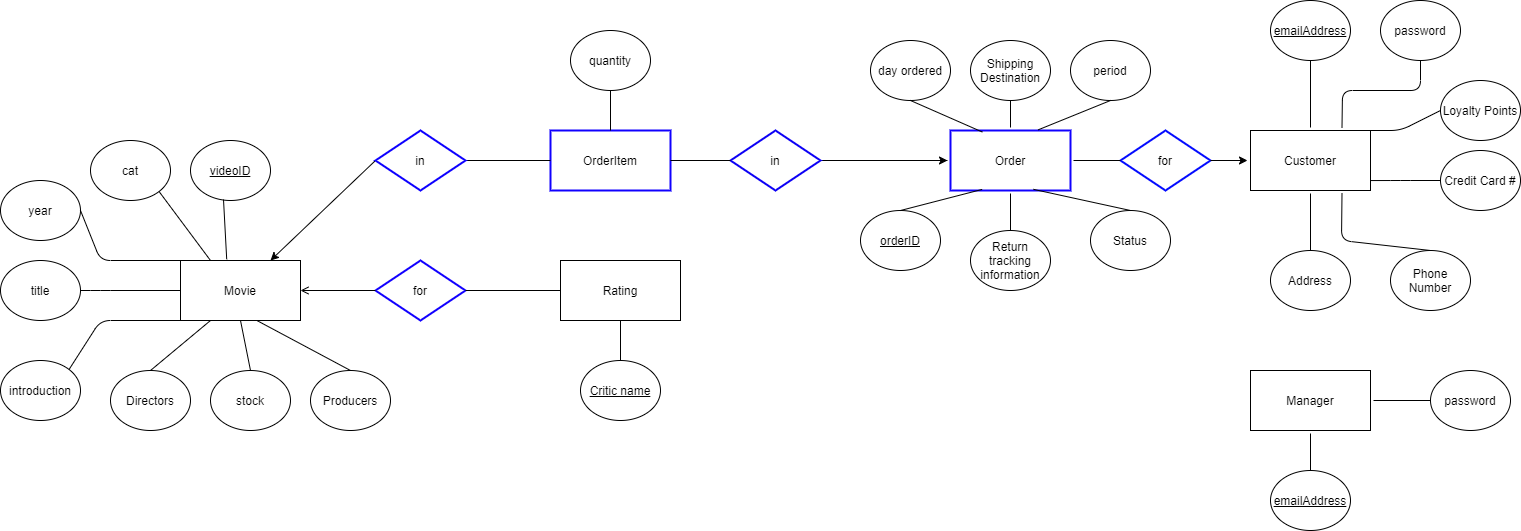

The diagram above was exported from draw.io. Its source (the exported page's mxGraphModel, read from the mxfile embedded in the PNG):
<mxGraphModel dx="1468" dy="1911" grid="1" gridSize="10" guides="1" tooltips="1" connect="1" arrows="1" fold="1" page="1" pageScale="1" pageWidth="850" pageHeight="1100" math="0" shadow="0" extFonts="Permanent Marker^https://fonts.googleapis.com/css?family=Permanent+Marker">
  <root>
    <mxCell id="0" />
    <mxCell id="1" parent="0" />
    <mxCell id="8NlY0rhFb4zZ0modv6ld-1" value="Movie" style="rounded=0;whiteSpace=wrap;html=1;" parent="1" vertex="1">
      <mxGeometry x="280" y="180" width="120" height="60" as="geometry" />
    </mxCell>
    <mxCell id="8NlY0rhFb4zZ0modv6ld-3" value="introduction" style="ellipse;whiteSpace=wrap;html=1;" parent="1" vertex="1">
      <mxGeometry x="100" y="280" width="80" height="60" as="geometry" />
    </mxCell>
    <mxCell id="8NlY0rhFb4zZ0modv6ld-4" value="year" style="ellipse;whiteSpace=wrap;html=1;" parent="1" vertex="1">
      <mxGeometry x="100" y="100" width="80" height="60" as="geometry" />
    </mxCell>
    <mxCell id="8NlY0rhFb4zZ0modv6ld-10" value="" style="endArrow=none;html=1;entryX=1;entryY=0.5;entryDx=0;entryDy=0;exitX=0;exitY=0;exitDx=0;exitDy=0;" parent="1" source="8NlY0rhFb4zZ0modv6ld-1" target="8NlY0rhFb4zZ0modv6ld-4" edge="1">
      <mxGeometry width="50" height="50" relative="1" as="geometry">
        <mxPoint x="340" y="180" as="sourcePoint" />
        <mxPoint x="287.5999999999999" y="86.94000000000005" as="targetPoint" />
        <Array as="points">
          <mxPoint x="200" y="180" />
        </Array>
      </mxGeometry>
    </mxCell>
    <mxCell id="8NlY0rhFb4zZ0modv6ld-11" value="" style="endArrow=none;html=1;entryX=1;entryY=0;entryDx=0;entryDy=0;exitX=0;exitY=1;exitDx=0;exitDy=0;" parent="1" source="8NlY0rhFb4zZ0modv6ld-1" target="8NlY0rhFb4zZ0modv6ld-3" edge="1">
      <mxGeometry width="50" height="50" relative="1" as="geometry">
        <mxPoint x="252.39999999999998" y="283.06" as="sourcePoint" />
        <mxPoint x="219.99999999999991" y="180.00000000000006" as="targetPoint" />
        <Array as="points">
          <mxPoint x="200" y="240" />
        </Array>
      </mxGeometry>
    </mxCell>
    <mxCell id="8NlY0rhFb4zZ0modv6ld-15" value="Rating" style="rounded=0;whiteSpace=wrap;html=1;" parent="1" vertex="1">
      <mxGeometry x="660" y="180" width="120" height="60" as="geometry" />
    </mxCell>
    <mxCell id="8NlY0rhFb4zZ0modv6ld-16" value="for" style="rhombus;whiteSpace=wrap;html=1;strokeColor=#1100FF;strokeWidth=2;" parent="1" vertex="1">
      <mxGeometry x="475" y="180" width="90" height="60" as="geometry" />
    </mxCell>
    <mxCell id="8NlY0rhFb4zZ0modv6ld-17" value="" style="endArrow=none;html=1;entryX=1;entryY=0.5;entryDx=0;entryDy=0;exitX=0;exitY=0.5;exitDx=0;exitDy=0;" parent="1" source="8NlY0rhFb4zZ0modv6ld-15" target="8NlY0rhFb4zZ0modv6ld-16" edge="1">
      <mxGeometry width="50" height="50" relative="1" as="geometry">
        <mxPoint x="600" y="400" as="sourcePoint" />
        <mxPoint x="650" y="350" as="targetPoint" />
      </mxGeometry>
    </mxCell>
    <mxCell id="8NlY0rhFb4zZ0modv6ld-18" value="" style="endArrow=open;html=1;entryX=1;entryY=0.5;entryDx=0;entryDy=0;exitX=0;exitY=0.5;exitDx=0;exitDy=0;startArrow=none;startFill=0;endFill=0;" parent="1" source="8NlY0rhFb4zZ0modv6ld-16" target="8NlY0rhFb4zZ0modv6ld-1" edge="1">
      <mxGeometry width="50" height="50" relative="1" as="geometry">
        <mxPoint x="450" y="210" as="sourcePoint" />
        <mxPoint x="550" y="220" as="targetPoint" />
      </mxGeometry>
    </mxCell>
    <mxCell id="8NlY0rhFb4zZ0modv6ld-22" value="" style="endArrow=none;html=1;entryX=0;entryY=0.5;entryDx=0;entryDy=0;exitX=0.75;exitY=0;exitDx=0;exitDy=0;startArrow=classic;startFill=1;" parent="1" source="8NlY0rhFb4zZ0modv6ld-1" target="aLTQIIaghtCSDmpG8geJ-1" edge="1">
      <mxGeometry width="50" height="50" relative="1" as="geometry">
        <mxPoint x="220" y="150" as="sourcePoint" />
        <mxPoint x="340" y="140" as="targetPoint" />
      </mxGeometry>
    </mxCell>
    <mxCell id="8NlY0rhFb4zZ0modv6ld-31" value="title" style="ellipse;whiteSpace=wrap;html=1;" parent="1" vertex="1">
      <mxGeometry x="100" y="180" width="80" height="60" as="geometry" />
    </mxCell>
    <mxCell id="8NlY0rhFb4zZ0modv6ld-33" value="" style="endArrow=none;html=1;entryX=1;entryY=0.5;entryDx=0;entryDy=0;" parent="1" target="8NlY0rhFb4zZ0modv6ld-31" edge="1">
      <mxGeometry width="50" height="50" relative="1" as="geometry">
        <mxPoint x="280" y="210" as="sourcePoint" />
        <mxPoint x="189.95472550897898" y="208.57304551753668" as="targetPoint" />
        <Array as="points">
          <mxPoint x="200" y="210" />
        </Array>
      </mxGeometry>
    </mxCell>
    <mxCell id="8NlY0rhFb4zZ0modv6ld-42" value="cat" style="ellipse;whiteSpace=wrap;html=1;" parent="1" vertex="1">
      <mxGeometry x="190" y="60" width="80" height="60" as="geometry" />
    </mxCell>
    <mxCell id="8NlY0rhFb4zZ0modv6ld-43" value="" style="endArrow=none;html=1;entryX=0.25;entryY=0;entryDx=0;entryDy=0;exitX=1;exitY=1;exitDx=0;exitDy=0;" parent="1" source="8NlY0rhFb4zZ0modv6ld-42" target="8NlY0rhFb4zZ0modv6ld-1" edge="1">
      <mxGeometry width="50" height="50" relative="1" as="geometry">
        <mxPoint x="370" y="550" as="sourcePoint" />
        <mxPoint x="385" y="450" as="targetPoint" />
      </mxGeometry>
    </mxCell>
    <mxCell id="8NlY0rhFb4zZ0modv6ld-44" value="Customer" style="rounded=0;whiteSpace=wrap;html=1;perimeterSpacing=3;strokeWidth=1;" parent="1" vertex="1">
      <mxGeometry x="1350" y="50" width="120" height="60" as="geometry" />
    </mxCell>
    <mxCell id="8NlY0rhFb4zZ0modv6ld-45" value="Order" style="rounded=0;whiteSpace=wrap;html=1;perimeterSpacing=3;strokeWidth=2;strokeColor=#1100FF;" parent="1" vertex="1">
      <mxGeometry x="1050" y="50" width="120" height="60" as="geometry" />
    </mxCell>
    <mxCell id="8NlY0rhFb4zZ0modv6ld-46" value="for" style="rhombus;whiteSpace=wrap;html=1;strokeColor=#030BFF;strokeWidth=2;" parent="1" vertex="1">
      <mxGeometry x="1220" y="50" width="90" height="60" as="geometry" />
    </mxCell>
    <mxCell id="8NlY0rhFb4zZ0modv6ld-47" value="" style="endArrow=classic;html=1;entryX=0;entryY=0.5;entryDx=0;entryDy=0;exitX=1;exitY=0.5;exitDx=0;exitDy=0;startArrow=none;startFill=0;endFill=1;" parent="1" source="8NlY0rhFb4zZ0modv6ld-46" target="8NlY0rhFb4zZ0modv6ld-44" edge="1">
      <mxGeometry width="50" height="50" relative="1" as="geometry">
        <mxPoint x="1070" y="220" as="sourcePoint" />
        <mxPoint x="1110" y="170" as="targetPoint" />
      </mxGeometry>
    </mxCell>
    <mxCell id="8NlY0rhFb4zZ0modv6ld-48" value="" style="endArrow=none;html=1;exitX=1;exitY=0.5;exitDx=0;exitDy=0;entryX=0;entryY=0.5;entryDx=0;entryDy=0;" parent="1" source="8NlY0rhFb4zZ0modv6ld-45" target="8NlY0rhFb4zZ0modv6ld-46" edge="1">
      <mxGeometry width="50" height="50" relative="1" as="geometry">
        <mxPoint x="1210" y="90" as="sourcePoint" />
        <mxPoint x="1110" y="80" as="targetPoint" />
      </mxGeometry>
    </mxCell>
    <mxCell id="8NlY0rhFb4zZ0modv6ld-68" value="" style="edgeStyle=orthogonalEdgeStyle;rounded=1;orthogonalLoop=1;jettySize=auto;html=1;startArrow=none;startFill=0;endArrow=none;endFill=0;exitX=1;exitY=0.5;exitDx=0;exitDy=0;" parent="1" source="mP0_pYDEEYh2DpAhaMyX-15" target="8NlY0rhFb4zZ0modv6ld-45" edge="1">
      <mxGeometry relative="1" as="geometry">
        <mxPoint x="920" y="80" as="sourcePoint" />
      </mxGeometry>
    </mxCell>
    <mxCell id="8NlY0rhFb4zZ0modv6ld-52" value="" style="endArrow=classic;html=1;entryX=0;entryY=0.5;entryDx=0;entryDy=0;startArrow=none;startFill=0;endFill=1;" parent="1" target="8NlY0rhFb4zZ0modv6ld-45" edge="1">
      <mxGeometry width="50" height="50" relative="1" as="geometry">
        <mxPoint x="990" y="80" as="sourcePoint" />
        <mxPoint x="1290" y="90" as="targetPoint" />
      </mxGeometry>
    </mxCell>
    <mxCell id="8NlY0rhFb4zZ0modv6ld-54" value="day ordered" style="ellipse;whiteSpace=wrap;html=1;" parent="1" vertex="1">
      <mxGeometry x="970" y="-40" width="80" height="60" as="geometry" />
    </mxCell>
    <mxCell id="8NlY0rhFb4zZ0modv6ld-55" value="" style="endArrow=none;html=1;entryX=0.5;entryY=1;entryDx=0;entryDy=0;exitX=0.277;exitY=0.069;exitDx=0;exitDy=0;exitPerimeter=0;" parent="1" source="8NlY0rhFb4zZ0modv6ld-45" target="8NlY0rhFb4zZ0modv6ld-54" edge="1">
      <mxGeometry width="50" height="50" relative="1" as="geometry">
        <mxPoint x="1060" y="210" as="sourcePoint" />
        <mxPoint x="1110" y="160" as="targetPoint" />
      </mxGeometry>
    </mxCell>
    <mxCell id="8NlY0rhFb4zZ0modv6ld-56" value="period" style="ellipse;whiteSpace=wrap;html=1;" parent="1" vertex="1">
      <mxGeometry x="1170" y="-40" width="80" height="60" as="geometry" />
    </mxCell>
    <mxCell id="8NlY0rhFb4zZ0modv6ld-57" value="" style="endArrow=none;html=1;entryX=0.5;entryY=1;entryDx=0;entryDy=0;exitX=0.719;exitY=0.036;exitDx=0;exitDy=0;exitPerimeter=0;" parent="1" source="8NlY0rhFb4zZ0modv6ld-45" target="8NlY0rhFb4zZ0modv6ld-56" edge="1">
      <mxGeometry width="50" height="50" relative="1" as="geometry">
        <mxPoint x="1050" y="190" as="sourcePoint" />
        <mxPoint x="1100" y="140" as="targetPoint" />
      </mxGeometry>
    </mxCell>
    <mxCell id="8NlY0rhFb4zZ0modv6ld-59" value="&lt;u&gt;emailAddress&lt;/u&gt;" style="ellipse;whiteSpace=wrap;html=1;" parent="1" vertex="1">
      <mxGeometry x="1370" y="-80" width="80" height="60" as="geometry" />
    </mxCell>
    <mxCell id="8NlY0rhFb4zZ0modv6ld-60" value="" style="endArrow=none;html=1;entryX=0.5;entryY=1;entryDx=0;entryDy=0;exitX=0.5;exitY=0;exitDx=0;exitDy=0;" parent="1" source="8NlY0rhFb4zZ0modv6ld-44" target="8NlY0rhFb4zZ0modv6ld-59" edge="1">
      <mxGeometry width="50" height="50" relative="1" as="geometry">
        <mxPoint x="1360" y="200" as="sourcePoint" />
        <mxPoint x="1410" y="150" as="targetPoint" />
      </mxGeometry>
    </mxCell>
    <mxCell id="8NlY0rhFb4zZ0modv6ld-61" value="password" style="ellipse;whiteSpace=wrap;html=1;" parent="1" vertex="1">
      <mxGeometry x="1480" y="-80" width="80" height="60" as="geometry" />
    </mxCell>
    <mxCell id="8NlY0rhFb4zZ0modv6ld-62" value="" style="endArrow=none;html=1;entryX=0.5;entryY=1;entryDx=0;entryDy=0;exitX=0.75;exitY=0;exitDx=0;exitDy=0;" parent="1" source="8NlY0rhFb4zZ0modv6ld-44" target="8NlY0rhFb4zZ0modv6ld-61" edge="1">
      <mxGeometry width="50" height="50" relative="1" as="geometry">
        <mxPoint x="1420" y="57" as="sourcePoint" />
        <mxPoint x="1420" y="30" as="targetPoint" />
        <Array as="points">
          <mxPoint x="1442" y="10" />
          <mxPoint x="1520" y="10" />
        </Array>
      </mxGeometry>
    </mxCell>
    <mxCell id="8NlY0rhFb4zZ0modv6ld-63" value="&lt;u&gt;orderID&lt;/u&gt;" style="ellipse;whiteSpace=wrap;html=1;" parent="1" vertex="1">
      <mxGeometry x="960" y="130" width="80" height="60" as="geometry" />
    </mxCell>
    <mxCell id="8NlY0rhFb4zZ0modv6ld-66" value="" style="endArrow=none;html=1;exitX=0.5;exitY=0;exitDx=0;exitDy=0;entryX=0.275;entryY=0.938;entryDx=0;entryDy=0;entryPerimeter=0;" parent="1" source="8NlY0rhFb4zZ0modv6ld-63" target="8NlY0rhFb4zZ0modv6ld-45" edge="1">
      <mxGeometry width="50" height="50" relative="1" as="geometry">
        <mxPoint x="1190" y="187" as="sourcePoint" />
        <mxPoint x="1080" y="113" as="targetPoint" />
      </mxGeometry>
    </mxCell>
    <mxCell id="8NlY0rhFb4zZ0modv6ld-69" value="Directors" style="ellipse;whiteSpace=wrap;html=1;" parent="1" vertex="1">
      <mxGeometry x="210" y="290" width="80" height="60" as="geometry" />
    </mxCell>
    <mxCell id="8NlY0rhFb4zZ0modv6ld-71" value="" style="endArrow=none;html=1;entryX=0.25;entryY=1;entryDx=0;entryDy=0;exitX=0.5;exitY=0;exitDx=0;exitDy=0;" parent="1" source="8NlY0rhFb4zZ0modv6ld-69" target="8NlY0rhFb4zZ0modv6ld-1" edge="1">
      <mxGeometry width="50" height="50" relative="1" as="geometry">
        <mxPoint x="220" y="610" as="sourcePoint" />
        <mxPoint x="245" y="450" as="targetPoint" />
      </mxGeometry>
    </mxCell>
    <mxCell id="8NlY0rhFb4zZ0modv6ld-72" value="Status" style="ellipse;whiteSpace=wrap;html=1;" parent="1" vertex="1">
      <mxGeometry x="1190" y="130" width="80" height="60" as="geometry" />
    </mxCell>
    <mxCell id="8NlY0rhFb4zZ0modv6ld-73" value="" style="endArrow=none;html=1;exitX=0.5;exitY=0;exitDx=0;exitDy=0;entryX=0.682;entryY=0.937;entryDx=0;entryDy=0;entryPerimeter=0;" parent="1" source="8NlY0rhFb4zZ0modv6ld-72" target="8NlY0rhFb4zZ0modv6ld-45" edge="1">
      <mxGeometry width="50" height="50" relative="1" as="geometry">
        <mxPoint x="1050" y="150" as="sourcePoint" />
        <mxPoint x="1090" y="123" as="targetPoint" />
      </mxGeometry>
    </mxCell>
    <mxCell id="8NlY0rhFb4zZ0modv6ld-78" value="Manager" style="rounded=0;whiteSpace=wrap;html=1;perimeterSpacing=3;strokeWidth=1;" parent="1" vertex="1">
      <mxGeometry x="1350" y="290" width="120" height="60" as="geometry" />
    </mxCell>
    <mxCell id="8NlY0rhFb4zZ0modv6ld-79" value="password" style="ellipse;whiteSpace=wrap;html=1;" parent="1" vertex="1">
      <mxGeometry x="1530" y="290" width="80" height="60" as="geometry" />
    </mxCell>
    <mxCell id="8NlY0rhFb4zZ0modv6ld-80" value="" style="endArrow=none;html=1;entryX=0;entryY=0.5;entryDx=0;entryDy=0;exitX=1;exitY=0.5;exitDx=0;exitDy=0;" parent="1" source="8NlY0rhFb4zZ0modv6ld-78" target="8NlY0rhFb4zZ0modv6ld-79" edge="1">
      <mxGeometry width="50" height="50" relative="1" as="geometry">
        <mxPoint x="1470" y="440" as="sourcePoint" />
        <mxPoint x="1520" y="390" as="targetPoint" />
      </mxGeometry>
    </mxCell>
    <mxCell id="8NlY0rhFb4zZ0modv6ld-81" value="&lt;u&gt;emailAddress&lt;/u&gt;" style="ellipse;whiteSpace=wrap;html=1;" parent="1" vertex="1">
      <mxGeometry x="1370" y="390" width="80" height="60" as="geometry" />
    </mxCell>
    <mxCell id="8NlY0rhFb4zZ0modv6ld-82" value="" style="endArrow=none;html=1;entryX=0.5;entryY=1;entryDx=0;entryDy=0;exitX=0.5;exitY=0;exitDx=0;exitDy=0;" parent="1" source="8NlY0rhFb4zZ0modv6ld-81" target="8NlY0rhFb4zZ0modv6ld-78" edge="1">
      <mxGeometry width="50" height="50" relative="1" as="geometry">
        <mxPoint x="1320" y="520" as="sourcePoint" />
        <mxPoint x="1370" y="470" as="targetPoint" />
      </mxGeometry>
    </mxCell>
    <mxCell id="8NlY0rhFb4zZ0modv6ld-83" value="&lt;u&gt;Critic name&lt;/u&gt;" style="ellipse;whiteSpace=wrap;html=1;" parent="1" vertex="1">
      <mxGeometry x="680" y="280" width="80" height="60" as="geometry" />
    </mxCell>
    <mxCell id="8NlY0rhFb4zZ0modv6ld-84" value="" style="endArrow=none;html=1;entryX=0.5;entryY=1;entryDx=0;entryDy=0;" parent="1" source="8NlY0rhFb4zZ0modv6ld-83" target="8NlY0rhFb4zZ0modv6ld-15" edge="1">
      <mxGeometry width="50" height="50" relative="1" as="geometry">
        <mxPoint x="640" y="510" as="sourcePoint" />
        <mxPoint x="690" y="460" as="targetPoint" />
      </mxGeometry>
    </mxCell>
    <mxCell id="8NlY0rhFb4zZ0modv6ld-89" value="Loyalty Points" style="ellipse;whiteSpace=wrap;html=1;" parent="1" vertex="1">
      <mxGeometry x="1540" width="80" height="60" as="geometry" />
    </mxCell>
    <mxCell id="8NlY0rhFb4zZ0modv6ld-91" value="" style="endArrow=none;html=1;entryX=0;entryY=0.5;entryDx=0;entryDy=0;" parent="1" target="8NlY0rhFb4zZ0modv6ld-89" edge="1">
      <mxGeometry width="50" height="50" relative="1" as="geometry">
        <mxPoint x="1466" y="50" as="sourcePoint" />
        <mxPoint x="1550" y="150" as="targetPoint" />
        <Array as="points">
          <mxPoint x="1500" y="50" />
        </Array>
      </mxGeometry>
    </mxCell>
    <mxCell id="8NlY0rhFb4zZ0modv6ld-92" value="Credit Card #" style="ellipse;whiteSpace=wrap;html=1;" parent="1" vertex="1">
      <mxGeometry x="1540" y="70" width="80" height="60" as="geometry" />
    </mxCell>
    <mxCell id="8NlY0rhFb4zZ0modv6ld-93" value="" style="endArrow=none;html=1;exitX=0.973;exitY=0.804;exitDx=0;exitDy=0;exitPerimeter=0;entryX=0;entryY=0.5;entryDx=0;entryDy=0;" parent="1" source="8NlY0rhFb4zZ0modv6ld-44" target="8NlY0rhFb4zZ0modv6ld-92" edge="1">
      <mxGeometry width="50" height="50" relative="1" as="geometry">
        <mxPoint x="1470" y="180" as="sourcePoint" />
        <mxPoint x="1520" y="130" as="targetPoint" />
        <Array as="points">
          <mxPoint x="1500" y="100" />
        </Array>
      </mxGeometry>
    </mxCell>
    <mxCell id="8NlY0rhFb4zZ0modv6ld-96" value="Shipping Destination" style="ellipse;whiteSpace=wrap;html=1;" parent="1" vertex="1">
      <mxGeometry x="1070" y="-40" width="80" height="60" as="geometry" />
    </mxCell>
    <mxCell id="8NlY0rhFb4zZ0modv6ld-97" value="" style="endArrow=none;html=1;entryX=0.5;entryY=1;entryDx=0;entryDy=0;exitX=0.5;exitY=0;exitDx=0;exitDy=0;" parent="1" source="8NlY0rhFb4zZ0modv6ld-45" target="8NlY0rhFb4zZ0modv6ld-96" edge="1">
      <mxGeometry width="50" height="50" relative="1" as="geometry">
        <mxPoint x="1100" y="80" as="sourcePoint" />
        <mxPoint x="1150" y="30" as="targetPoint" />
      </mxGeometry>
    </mxCell>
    <mxCell id="8NlY0rhFb4zZ0modv6ld-98" value="Return tracking information" style="ellipse;whiteSpace=wrap;html=1;" parent="1" vertex="1">
      <mxGeometry x="1070" y="150" width="80" height="60" as="geometry" />
    </mxCell>
    <mxCell id="8NlY0rhFb4zZ0modv6ld-99" value="" style="endArrow=none;html=1;entryX=0.5;entryY=1;entryDx=0;entryDy=0;exitX=0.5;exitY=0;exitDx=0;exitDy=0;" parent="1" source="8NlY0rhFb4zZ0modv6ld-98" target="8NlY0rhFb4zZ0modv6ld-45" edge="1">
      <mxGeometry width="50" height="50" relative="1" as="geometry">
        <mxPoint x="910" y="260" as="sourcePoint" />
        <mxPoint x="960" y="210" as="targetPoint" />
      </mxGeometry>
    </mxCell>
    <mxCell id="8NlY0rhFb4zZ0modv6ld-105" value="" style="endArrow=none;html=1;entryX=0.642;entryY=1.006;entryDx=0;entryDy=0;entryPerimeter=0;exitX=0.5;exitY=0;exitDx=0;exitDy=0;" parent="1" source="mP0_pYDEEYh2DpAhaMyX-2" target="8NlY0rhFb4zZ0modv6ld-1" edge="1">
      <mxGeometry width="50" height="50" relative="1" as="geometry">
        <mxPoint x="357" y="320" as="sourcePoint" />
        <mxPoint x="700" y="380" as="targetPoint" />
      </mxGeometry>
    </mxCell>
    <mxCell id="mP0_pYDEEYh2DpAhaMyX-2" value="Producers" style="ellipse;whiteSpace=wrap;html=1;" parent="1" vertex="1">
      <mxGeometry x="410" y="290" width="80" height="60" as="geometry" />
    </mxCell>
    <mxCell id="mP0_pYDEEYh2DpAhaMyX-11" value="OrderItem" style="rounded=0;whiteSpace=wrap;html=1;strokeWidth=2;strokeColor=#1100FF;" parent="1" vertex="1">
      <mxGeometry x="650" y="50" width="120" height="60" as="geometry" />
    </mxCell>
    <mxCell id="mP0_pYDEEYh2DpAhaMyX-14" value="" style="endArrow=none;html=1;exitX=1;exitY=0.5;exitDx=0;exitDy=0;entryX=0;entryY=0.5;entryDx=0;entryDy=0;" parent="1" source="aLTQIIaghtCSDmpG8geJ-1" target="mP0_pYDEEYh2DpAhaMyX-11" edge="1">
      <mxGeometry width="50" height="50" relative="1" as="geometry">
        <mxPoint x="560" y="80" as="sourcePoint" />
        <mxPoint x="790" y="10" as="targetPoint" />
      </mxGeometry>
    </mxCell>
    <mxCell id="mP0_pYDEEYh2DpAhaMyX-15" value="in" style="rhombus;whiteSpace=wrap;html=1;strokeWidth=2;strokeColor=#0C00F5;" parent="1" vertex="1">
      <mxGeometry x="830" y="50" width="90" height="60" as="geometry" />
    </mxCell>
    <mxCell id="mP0_pYDEEYh2DpAhaMyX-16" value="" style="endArrow=none;html=1;entryX=0;entryY=0.5;entryDx=0;entryDy=0;exitX=1;exitY=0.5;exitDx=0;exitDy=0;" parent="1" source="mP0_pYDEEYh2DpAhaMyX-11" target="mP0_pYDEEYh2DpAhaMyX-15" edge="1">
      <mxGeometry width="50" height="50" relative="1" as="geometry">
        <mxPoint x="780" y="190" as="sourcePoint" />
        <mxPoint x="830" y="140" as="targetPoint" />
      </mxGeometry>
    </mxCell>
    <mxCell id="mP0_pYDEEYh2DpAhaMyX-19" value="quantity" style="ellipse;whiteSpace=wrap;html=1;" parent="1" vertex="1">
      <mxGeometry x="670" y="-50" width="80" height="60" as="geometry" />
    </mxCell>
    <mxCell id="mP0_pYDEEYh2DpAhaMyX-20" value="" style="endArrow=none;html=1;entryX=0.5;entryY=1;entryDx=0;entryDy=0;exitX=0.5;exitY=0;exitDx=0;exitDy=0;" parent="1" source="mP0_pYDEEYh2DpAhaMyX-11" target="mP0_pYDEEYh2DpAhaMyX-19" edge="1">
      <mxGeometry width="50" height="50" relative="1" as="geometry">
        <mxPoint x="730" y="160" as="sourcePoint" />
        <mxPoint x="780" y="110" as="targetPoint" />
      </mxGeometry>
    </mxCell>
    <mxCell id="aLTQIIaghtCSDmpG8geJ-1" value="in" style="rhombus;whiteSpace=wrap;html=1;strokeWidth=2;strokeColor=#0D00FF;" vertex="1" parent="1">
      <mxGeometry x="475" y="50" width="90" height="60" as="geometry" />
    </mxCell>
    <mxCell id="aLTQIIaghtCSDmpG8geJ-2" value="&lt;u&gt;videoID&lt;/u&gt;" style="ellipse;whiteSpace=wrap;html=1;" vertex="1" parent="1">
      <mxGeometry x="290" y="60" width="80" height="60" as="geometry" />
    </mxCell>
    <mxCell id="aLTQIIaghtCSDmpG8geJ-3" value="" style="endArrow=none;html=1;exitX=0.385;exitY=-0.021;exitDx=0;exitDy=0;exitPerimeter=0;" edge="1" parent="1" source="8NlY0rhFb4zZ0modv6ld-1">
      <mxGeometry width="50" height="50" relative="1" as="geometry">
        <mxPoint x="590" y="290" as="sourcePoint" />
        <mxPoint x="323" y="119" as="targetPoint" />
      </mxGeometry>
    </mxCell>
    <mxCell id="aLTQIIaghtCSDmpG8geJ-4" value="stock" style="ellipse;whiteSpace=wrap;html=1;" vertex="1" parent="1">
      <mxGeometry x="310" y="290" width="80" height="60" as="geometry" />
    </mxCell>
    <mxCell id="aLTQIIaghtCSDmpG8geJ-5" value="" style="endArrow=none;html=1;exitX=0.5;exitY=0;exitDx=0;exitDy=0;entryX=0.5;entryY=1;entryDx=0;entryDy=0;" edge="1" parent="1" source="aLTQIIaghtCSDmpG8geJ-4" target="8NlY0rhFb4zZ0modv6ld-1">
      <mxGeometry width="50" height="50" relative="1" as="geometry">
        <mxPoint x="470" y="280" as="sourcePoint" />
        <mxPoint x="520" y="230" as="targetPoint" />
      </mxGeometry>
    </mxCell>
    <mxCell id="aLTQIIaghtCSDmpG8geJ-6" value="Address" style="ellipse;whiteSpace=wrap;html=1;" vertex="1" parent="1">
      <mxGeometry x="1370" y="170" width="80" height="60" as="geometry" />
    </mxCell>
    <mxCell id="aLTQIIaghtCSDmpG8geJ-7" value="" style="endArrow=none;html=1;entryX=0.5;entryY=1;entryDx=0;entryDy=0;exitX=0.5;exitY=0;exitDx=0;exitDy=0;" edge="1" parent="1" source="aLTQIIaghtCSDmpG8geJ-6" target="8NlY0rhFb4zZ0modv6ld-44">
      <mxGeometry width="50" height="50" relative="1" as="geometry">
        <mxPoint x="990" y="140" as="sourcePoint" />
        <mxPoint x="1040" y="90" as="targetPoint" />
      </mxGeometry>
    </mxCell>
    <mxCell id="aLTQIIaghtCSDmpG8geJ-8" value="Phone Number" style="ellipse;whiteSpace=wrap;html=1;" vertex="1" parent="1">
      <mxGeometry x="1490" y="170" width="80" height="60" as="geometry" />
    </mxCell>
    <mxCell id="aLTQIIaghtCSDmpG8geJ-9" value="" style="endArrow=none;html=1;entryX=0.5;entryY=0;entryDx=0;entryDy=0;exitX=0.75;exitY=1;exitDx=0;exitDy=0;" edge="1" parent="1" source="8NlY0rhFb4zZ0modv6ld-44" target="aLTQIIaghtCSDmpG8geJ-8">
      <mxGeometry width="50" height="50" relative="1" as="geometry">
        <mxPoint x="990" y="130" as="sourcePoint" />
        <mxPoint x="1040" y="80" as="targetPoint" />
        <Array as="points">
          <mxPoint x="1441" y="160" />
        </Array>
      </mxGeometry>
    </mxCell>
  </root>
</mxGraphModel>